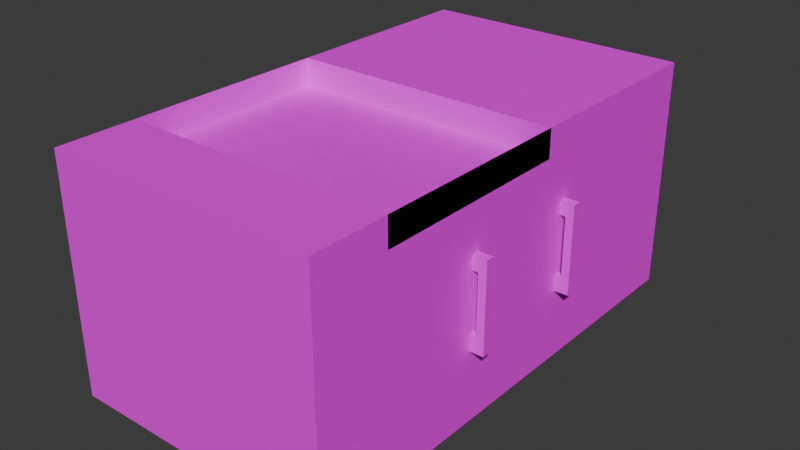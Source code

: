 # Source: Island_Atlas_Joined_.blend  (saved by Blender 4.0.36; exported with 4.5.12 LTS)
import bpy
from mathutils import Matrix  # noqa: F401  (used for matrix-valued properties, if any)

bpy.ops.wm.read_factory_settings(use_empty=True)
scene = bpy.context.scene
scene.name = 'Scene'

# ---- images (referenced by path relative to the original .blend; pixels are not part of the script)
import os
ASSET_DIR = os.environ.get("B2B_ASSET_DIR", "")  # directory of the original .blend (textures are referenced by path, not embedded)
HERE = os.path.dirname(os.path.abspath(__file__))  # packed textures are extracted next to this script under _unpacked/

def load_image(name, relpath, width, height, colorspace="sRGB"):
    """Load a texture the original file referenced (path relative to the .blend, or extracted next to this script)."""
    p = next((c for c in (os.path.join(HERE, relpath), os.path.join(ASSET_DIR, relpath)) if relpath and os.path.exists(c)), "")
    if p:
        img = bpy.data.images.load(p, check_existing=True)
        img.name = name
    else:  # same state as the original file: an image datablock whose file is absent (Cycles renders it pink)
        img = bpy.data.images.new(name, width, height)
        img.source = "FILE"
        img.filepath = "//" + (relpath or name)
    img.colorspace_settings.name = colorspace
    return img
img_coloratlas1_png = load_image('ColorAtlas1.png', 'ColorAtlas1.png', 1024, 1024, 'sRGB')

# ---- materials (node trees are filled in below, after node groups)
mat_material_003 = bpy.data.materials.new('Material.003')
mat_material_003.use_transparent_shadow = False

# ---- material node trees
mat_material_003.use_nodes = True; mat_material_003.node_tree.nodes.clear()
_N = mat_material_003.node_tree.nodes; _L = mat_material_003.node_tree.links
n0 = _N.new('ShaderNodeBsdfPrincipled'); n0.name = 'Principled BSDF'; n0.location = (10, 300)
n0.inputs[3].default_value = 1.45
n1 = _N.new('ShaderNodeOutputMaterial'); n1.name = 'Material Output'; n1.location = (300, 300)
n2 = _N.new('ShaderNodeTexImage'); n2.name = 'Image Texture'; n2.location = (-280, 275)
n2.image = img_coloratlas1_png
_L.new(n0.outputs[0], n1.inputs[0])
_L.new(n2.outputs[0], n0.inputs[0])
n1.is_active_output = True

# ---- world
world_world = bpy.data.worlds.new('World'); scene.world = world_world
world_world.use_nodes = True; world_world.node_tree.nodes.clear()
_N = world_world.node_tree.nodes; _L = world_world.node_tree.links
n0 = _N.new('ShaderNodeOutputWorld'); n0.name = 'World Output'; n0.location = (300, 300)
n1 = _N.new('ShaderNodeBackground'); n1.name = 'Background'; n1.location = (10, 300)
n1.inputs[0].default_value = (0.05088, 0.05088, 0.05088, 1.0)
_L.new(n1.outputs[0], n0.inputs[0])
n0.is_active_output = True
world_world.color = (0.05088, 0.05088, 0.05088)
world_world.use_sun_shadow = False
world_world.sun_shadow_jitter_overblur = 0.0

# ---- meshes
me_cube_001 = bpy.data.meshes.new('Cube.001')
me_cube_001.from_pydata([(-1.0, -1.0, -1.0), (-1.0, -1.0, 1.0), (-1.0, 1.0, -1.0), (-1.0, 1.0, 1.0), (1.0, -1.0, -1.0), (1.0, -1.0, 1.0), (1.0, 1.0, -1.0), (1.0, 1.0, 1.0), (-1.0, 0.1435, -1.0), (-1.0, 0.1435, 1.0), (1.0, 0.1435, -1.0), (1.0, 0.1435, 1.0), (-1.0, -0.6847, -1.0), (1.0, -0.6847, 1.0), (-1.0, -0.6847, 1.0), (1.0, -0.6847, -1.0), (-1.0, -0.6847, 0.7623), (-1.0, 0.1435, 0.7623), (1.0, 0.1435, 0.7623), (1.0, -0.6847, 0.7623), (1.043, -0.2757, -0.3922), (1.043, -0.2757, 0.3663), (1.043, -0.2405, -0.3922), (1.043, -0.2405, 0.3663), (1.102, -0.2757, -0.3922), (1.102, -0.2757, 0.3663), (1.102, -0.2405, -0.3922), (1.102, -0.2405, 0.3663), (1.043, -0.2757, 0.254), (1.043, -0.2405, 0.254), (1.102, -0.2405, 0.254), (1.102, -0.2757, 0.254), (1.043, -0.2405, -0.2574), (1.102, -0.2405, -0.2574), (1.102, -0.2757, -0.2574), (1.043, -0.2757, -0.2574), (0.9749, -0.2405, -0.3922), (0.9749, -0.2757, -0.3922), (0.9749, -0.2757, 0.254), (0.9749, -0.2757, 0.3663), (0.9749, -0.2405, 0.3663), (0.9749, -0.2405, -0.2574), (0.9749, -0.2405, 0.254), (0.9749, -0.2757, -0.2574), (1.043, 0.236, -0.3922), (1.043, 0.236, 0.3663), (1.043, 0.2712, -0.3922), (1.043, 0.2712, 0.3663), (1.102, 0.236, -0.3922), (1.102, 0.236, 0.3663), (1.102, 0.2712, -0.3922), (1.102, 0.2712, 0.3663), (1.043, 0.236, 0.254), (1.043, 0.2712, 0.254), (1.102, 0.2712, 0.254), (1.102, 0.236, 0.254), (1.043, 0.2712, -0.2574), (1.102, 0.2712, -0.2574), (1.102, 0.236, -0.2574), (1.043, 0.236, -0.2574), (0.9749, 0.2712, -0.3922), (0.9749, 0.236, -0.3922), (0.9749, 0.236, 0.254), (0.9749, 0.236, 0.3663), (0.9749, 0.2712, 0.3663), (0.9749, 0.2712, -0.2574), (0.9749, 0.2712, 0.254), (0.9749, 0.236, -0.2574)], [], [(8, 9, 3, 2), (2, 3, 7, 6), (15, 13, 5, 4), (4, 5, 1, 0), (13, 14, 1, 5), (7, 3, 9, 11), (6, 7, 11, 10), (12, 14, 9, 8), (0, 1, 14, 12), (10, 11, 13, 15), (18, 17, 16, 19), (11, 9, 17, 18), (14, 13, 19, 16), (13, 11, 18, 19), (23, 29, 42, 40), (29, 23, 27, 30), (30, 27, 25, 31), (31, 25, 21, 28), (22, 26, 24, 20), (27, 23, 21, 25), (34, 31, 28, 35), (33, 30, 31, 34), (32, 29, 30, 33), (35, 28, 29, 32), (35, 32, 41, 43), (22, 32, 33, 26), (26, 33, 34, 24), (24, 34, 35, 20), (21, 23, 40, 39), (22, 20, 37, 36), (32, 22, 36, 41), (20, 35, 43, 37), (28, 21, 39, 38), (29, 28, 38, 42), (47, 53, 66, 64), (53, 47, 51, 54), (54, 51, 49, 55), (55, 49, 45, 52), (46, 50, 48, 44), (51, 47, 45, 49), (58, 55, 52, 59), (57, 54, 55, 58), (56, 53, 54, 57), (59, 52, 53, 56), (59, 56, 65, 67), (46, 56, 57, 50), (50, 57, 58, 48), (48, 58, 59, 44), (45, 47, 64, 63), (46, 44, 61, 60), (56, 46, 60, 65), (44, 59, 67, 61), (52, 45, 63, 62), (53, 52, 62, 66)])
_uv = me_cube_001.uv_layers.new(name='UVMap')
_uv.uv.foreach_set('vector', [0.4742, 0.2632, 0.5258, 0.2632, 0.5258, 0.2853, 0.4742, 0.2853, 0.4742, 0.2853, 0.5258, 0.2853, 0.5258, 0.3369, 0.4742, 0.3369, 0.4742, 0.3804, 0.5258, 0.3804, 0.5258, 0.3885, 0.4742, 0.3885, 0.4742, 0.3885, 0.5258, 0.3885, 0.5258, 0.4401, 0.4742, 0.4401, 0.5258, 0.3804, 0.5774, 0.3804, 0.5774, 0.3885, 0.5258, 0.3885, 0.5258, 0.3369, 0.5774, 0.3369, 0.5774, 0.359, 0.5258, 0.359, 0.4742, 0.3369, 0.5258, 0.3369, 0.5258, 0.359, 0.4742, 0.359, 0.4742, 0.2418, 0.5258, 0.2418, 0.5258, 0.2632, 0.4742, 0.2632, 0.4742, 0.2337, 0.5258, 0.2337, 0.5258, 0.2418, 0.4742, 0.2418, 0.4742, 0.359, 0.5258, 0.359, 0.5258, 0.3804, 0.4742, 0.3804, 0.5258, 0.359, 0.5774, 0.359, 0.5774, 0.3804, 0.5258, 0.3804, 0.5258, 0.359, 0.5774, 0.359, 0.5774, 0.359, 0.5258, 0.359, 0.5774, 0.3804, 0.5258, 0.3804, 0.5258, 0.3804, 0.5774, 0.3804, 0.5258, 0.3804, 0.5258, 0.359, 0.5258, 0.359, 0.5258, 0.3804, 0.5277, 0.2957, 0.5195, 0.2957, 0.5195, 0.2957, 0.5277, 0.2957, 0.5195, 0.2957, 0.5277, 0.2957, 0.5277, 0.3512, 0.5195, 0.3512, 0.5195, 0.3512, 0.5277, 0.3512, 0.5277, 0.4066, 0.5195, 0.4066, 0.5195, 0.4066, 0.5277, 0.4066, 0.5277, 0.4621, 0.5195, 0.4621, 0.4168, 0.3512, 0.4723, 0.3512, 0.4723, 0.4066, 0.4168, 0.4066, 0.5277, 0.3512, 0.5832, 0.3512, 0.5832, 0.4066, 0.5277, 0.4066, 0.4821, 0.4066, 0.5195, 0.4066, 0.5195, 0.4621, 0.4821, 0.4621, 0.4821, 0.3512, 0.5195, 0.3512, 0.5195, 0.4066, 0.4821, 0.4066, 0.4821, 0.2957, 0.5195, 0.2957, 0.5195, 0.3512, 0.4821, 0.3512, 0.4821, 0.2402, 0.5195, 0.2402, 0.5195, 0.2957, 0.4821, 0.2957, 0.4821, 0.2402, 0.4821, 0.2957, 0.4821, 0.2957, 0.4821, 0.2402, 0.4723, 0.2957, 0.4821, 0.2957, 0.4821, 0.3512, 0.4723, 0.3512, 0.4723, 0.3512, 0.4821, 0.3512, 0.4821, 0.4066, 0.4723, 0.4066, 0.4723, 0.4066, 0.4821, 0.4066, 0.4821, 0.4621, 0.4723, 0.4621, 0.5832, 0.4066, 0.5832, 0.3512, 0.5832, 0.3512, 0.5832, 0.4066, 0.4168, 0.3512, 0.4168, 0.4066, 0.4168, 0.4066, 0.4168, 0.3512, 0.4821, 0.2957, 0.4723, 0.2957, 0.4723, 0.2957, 0.4821, 0.2957, 0.4723, 0.4621, 0.4821, 0.4621, 0.4821, 0.4621, 0.4723, 0.4621, 0.5195, 0.4621, 0.5277, 0.4621, 0.5277, 0.4621, 0.5195, 0.4621, 0.5195, 0.2957, 0.5195, 0.2402, 0.5195, 0.2402, 0.5195, 0.2957, 0.5239, 0.2585, 0.5168, 0.2585, 0.5168, 0.2585, 0.5239, 0.2585, 0.5168, 0.2585, 0.5239, 0.2585, 0.5239, 0.3062, 0.5168, 0.3062, 0.5168, 0.3062, 0.5239, 0.3062, 0.5239, 0.354, 0.5168, 0.354, 0.5168, 0.354, 0.5239, 0.354, 0.5239, 0.4017, 0.5168, 0.4017, 0.4284, 0.3062, 0.4761, 0.3062, 0.4761, 0.354, 0.4284, 0.354, 0.5239, 0.3062, 0.5716, 0.3062, 0.5716, 0.354, 0.5239, 0.354, 0.4846, 0.354, 0.5168, 0.354, 0.5168, 0.4017, 0.4846, 0.4017, 0.4846, 0.3062, 0.5168, 0.3062, 0.5168, 0.354, 0.4846, 0.354, 0.4846, 0.2585, 0.5168, 0.2585, 0.5168, 0.3062, 0.4846, 0.3062, 0.4846, 0.2107, 0.5168, 0.2107, 0.5168, 0.2585, 0.4846, 0.2585, 0.4846, 0.2107, 0.4846, 0.2585, 0.4846, 0.2585, 0.4846, 0.2107, 0.4761, 0.2585, 0.4846, 0.2585, 0.4846, 0.3062, 0.4761, 0.3062, 0.4761, 0.3062, 0.4846, 0.3062, 0.4846, 0.354, 0.4761, 0.354, 0.4761, 0.354, 0.4846, 0.354, 0.4846, 0.4017, 0.4761, 0.4017, 0.5716, 0.354, 0.5716, 0.3062, 0.5716, 0.3062, 0.5716, 0.354, 0.4284, 0.3062, 0.4284, 0.354, 0.4284, 0.354, 0.4284, 0.3062, 0.4846, 0.2585, 0.4761, 0.2585, 0.4761, 0.2585, 0.4846, 0.2585, 0.4761, 0.4017, 0.4846, 0.4017, 0.4846, 0.4017, 0.4761, 0.4017, 0.5168, 0.4017, 0.5239, 0.4017, 0.5239, 0.4017, 0.5168, 0.4017, 0.5168, 0.2585, 0.5168, 0.2107, 0.5168, 0.2107, 0.5168, 0.2585])
me_cube_001.materials.append(mat_material_003)
me_cube_001.update()

# ---- objects
ob_island = bpy.data.objects.new('Island', me_cube_001)

# ---- transforms, parenting, visibility, modifiers, constraints
ob_island.location = (0.7227, -0.179, 0.6906)
ob_island.scale = (0.7994, 1.439, 0.684)

# ---- collection membership
scene.collection.objects.link(ob_island)

# ---- scene / render settings (as saved in the file)
scene.frame_start = 1; scene.frame_end = 250; scene.frame_set(1)
scene.render.engine = 'BLENDER_EEVEE_NEXT'
scene.cycles.sampling_pattern = 'TABULATED_SOBOL'
bpy.context.view_layer.update()

# ---- added for rendering (the .blend has no active camera and no usable light): camera, sun
cam_auto = bpy.data.cameras.new('AutoCamera')
cam_auto.lens = 50.0
cam_auto.sensor_width = 36.0
cam_auto.clip_end = 1000.0
ob_auto_camera = bpy.data.objects.new('AutoCamera', cam_auto)
scene.collection.objects.link(ob_auto_camera)
ob_auto_camera.location = (4.09696, -4.17911, 3.35733)
ob_auto_camera.rotation_euler = (1.09748, -7.21219e-08, 0.694738)
scene.camera = ob_auto_camera
light_auto_sun = bpy.data.lights.new('AutoSun', 'SUN')
light_auto_sun.energy = 3.0
light_auto_sun.angle = 0.0523599
ob_auto_sun = bpy.data.objects.new('AutoSun', light_auto_sun)
scene.collection.objects.link(ob_auto_sun)
ob_auto_sun.rotation_euler = (0.872665, 0.174533, 0.523599)
bpy.context.view_layer.update()
